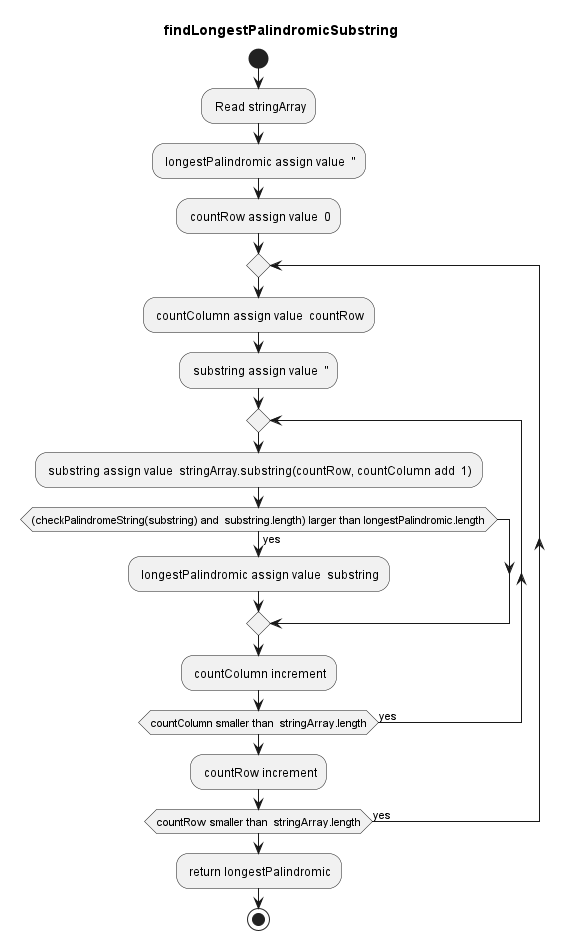

The diagram above was rendered by PlantUML. Its source (embedded in the PNG):
@startuml 
title findLongestPalindromicSubstring
start
: Read stringArray;
: longestPalindromic assign value  '';
: countRow assign value  0;
repeat
  : countColumn assign value  countRow;
  : substring assign value  '';
  repeat
    : substring assign value  stringArray.substring(countRow, countColumn add  1);
    if((checkPalindromeString(substring) and  substring.length) larger than longestPalindromic.length) then (yes)
        : longestPalindromic assign value  substring;
    endif 
    : countColumn increment;
  repeat while (countColumn smaller than  stringArray.length) is (yes)
  : countRow increment;
repeat while (countRow smaller than  stringArray.length) is (yes)
: return longestPalindromic; 
stop
@enduml